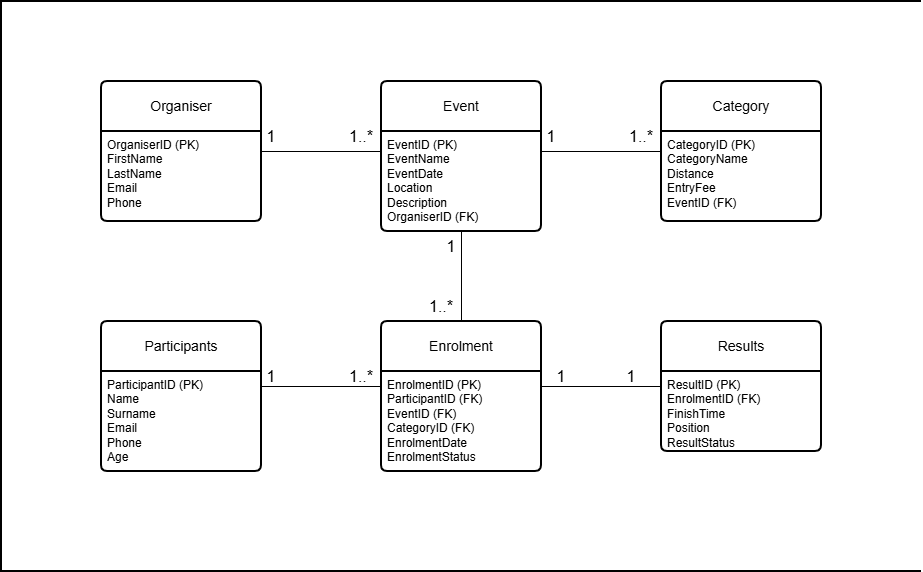

The diagram above was exported from draw.io. Its source (the exported page's mxGraphModel, read from the mxfile embedded in the PNG):
<mxGraphModel dx="2336" dy="1484" grid="1" gridSize="10" guides="1" tooltips="1" connect="1" arrows="1" fold="1" page="0" pageScale="1" pageWidth="850" pageHeight="1100" math="0" shadow="0">
  <root>
    <mxCell id="0" />
    <mxCell id="1" parent="0" />
    <mxCell id="WsoKKt1xFDTxWzycUkbX-1" parent="1" style="swimlane;childLayout=stackLayout;horizontal=1;startSize=50;horizontalStack=0;rounded=1;fontSize=14;fontStyle=0;strokeWidth=2;resizeParent=0;resizeLast=1;shadow=0;dashed=0;align=center;arcSize=4;whiteSpace=wrap;html=1;" value="Participants" vertex="1">
      <mxGeometry height="150" width="160" x="-760" y="-200" as="geometry" />
    </mxCell>
    <mxCell id="WsoKKt1xFDTxWzycUkbX-2" parent="WsoKKt1xFDTxWzycUkbX-1" style="align=left;strokeColor=none;fillColor=none;spacingLeft=4;spacingRight=4;fontSize=12;verticalAlign=top;resizable=0;rotatable=0;part=1;html=1;whiteSpace=wrap;" value="ParticipantID (PK)&lt;div&gt;Name&lt;/div&gt;&lt;div&gt;Surname&lt;/div&gt;&lt;div&gt;Email&lt;br&gt;Phone&lt;br&gt;Age&lt;/div&gt;" vertex="1">
      <mxGeometry height="100" width="160" y="50" as="geometry" />
    </mxCell>
    <mxCell id="WsoKKt1xFDTxWzycUkbX-3" parent="1" style="swimlane;childLayout=stackLayout;horizontal=1;startSize=50;horizontalStack=0;rounded=1;fontSize=14;fontStyle=0;strokeWidth=2;resizeParent=0;resizeLast=1;shadow=0;dashed=0;align=center;arcSize=4;whiteSpace=wrap;html=1;" value="Enrolment" vertex="1">
      <mxGeometry height="150" width="160" x="-480" y="-200" as="geometry" />
    </mxCell>
    <mxCell id="WsoKKt1xFDTxWzycUkbX-4" parent="WsoKKt1xFDTxWzycUkbX-3" style="align=left;strokeColor=none;fillColor=none;spacingLeft=4;spacingRight=4;fontSize=12;verticalAlign=top;resizable=0;rotatable=0;part=1;html=1;whiteSpace=wrap;" value="EnrolmentID (PK)&lt;div&gt;ParticipantID (FK)&lt;/div&gt;&lt;div&gt;EventID (FK)&lt;/div&gt;&lt;div&gt;CategoryID (FK)&lt;/div&gt;&lt;div&gt;EnrolmentDate&lt;/div&gt;&lt;div&gt;EnrolmentStatus&lt;/div&gt;" vertex="1">
      <mxGeometry height="100" width="160" y="50" as="geometry" />
    </mxCell>
    <mxCell id="WsoKKt1xFDTxWzycUkbX-5" parent="1" style="swimlane;childLayout=stackLayout;horizontal=1;startSize=50;horizontalStack=0;rounded=1;fontSize=14;fontStyle=0;strokeWidth=2;resizeParent=0;resizeLast=1;shadow=0;dashed=0;align=center;arcSize=4;whiteSpace=wrap;html=1;" value="Results" vertex="1">
      <mxGeometry height="130" width="160" x="-200" y="-200" as="geometry" />
    </mxCell>
    <mxCell id="WsoKKt1xFDTxWzycUkbX-6" parent="WsoKKt1xFDTxWzycUkbX-5" style="align=left;strokeColor=none;fillColor=none;spacingLeft=4;spacingRight=4;fontSize=12;verticalAlign=top;resizable=0;rotatable=0;part=1;html=1;whiteSpace=wrap;" value="ResultID (PK)&lt;div&gt;EnrolmentID (FK)&lt;/div&gt;&lt;div&gt;FinishTime&lt;br&gt;Position&lt;br&gt;ResultStatus&lt;/div&gt;" vertex="1">
      <mxGeometry height="80" width="160" y="50" as="geometry" />
    </mxCell>
    <mxCell id="WsoKKt1xFDTxWzycUkbX-7" parent="1" style="swimlane;childLayout=stackLayout;horizontal=1;startSize=50;horizontalStack=0;rounded=1;fontSize=14;fontStyle=0;strokeWidth=2;resizeParent=0;resizeLast=1;shadow=0;dashed=0;align=center;arcSize=4;whiteSpace=wrap;html=1;" value="Category" vertex="1">
      <mxGeometry height="140" width="160" x="-200" y="-440" as="geometry" />
    </mxCell>
    <mxCell id="WsoKKt1xFDTxWzycUkbX-8" parent="WsoKKt1xFDTxWzycUkbX-7" style="align=left;strokeColor=none;fillColor=none;spacingLeft=4;spacingRight=4;fontSize=12;verticalAlign=top;resizable=0;rotatable=0;part=1;html=1;whiteSpace=wrap;" value="CategoryID (PK)&lt;div&gt;CategoryName&lt;br&gt;Distance&lt;/div&gt;&lt;div&gt;EntryFee&lt;/div&gt;&lt;div&gt;EventID (FK)&lt;/div&gt;" vertex="1">
      <mxGeometry height="90" width="160" y="50" as="geometry" />
    </mxCell>
    <mxCell id="WsoKKt1xFDTxWzycUkbX-11" parent="1" style="swimlane;childLayout=stackLayout;horizontal=1;startSize=50;horizontalStack=0;rounded=1;fontSize=14;fontStyle=0;strokeWidth=2;resizeParent=0;resizeLast=1;shadow=0;dashed=0;align=center;arcSize=4;whiteSpace=wrap;html=1;" value="Organiser" vertex="1">
      <mxGeometry height="140" width="160" x="-760" y="-440" as="geometry">
        <mxRectangle height="50" width="100" x="-760" y="-440" as="alternateBounds" />
      </mxGeometry>
    </mxCell>
    <mxCell id="WsoKKt1xFDTxWzycUkbX-12" parent="WsoKKt1xFDTxWzycUkbX-11" style="align=left;strokeColor=none;fillColor=none;spacingLeft=4;spacingRight=4;fontSize=12;verticalAlign=top;resizable=0;rotatable=0;part=1;html=1;whiteSpace=wrap;" value="OrganiserID (PK)&lt;div&gt;FirstName&lt;/div&gt;&lt;div&gt;LastName&lt;/div&gt;&lt;div&gt;Email&lt;/div&gt;&lt;div&gt;Phone&lt;/div&gt;" vertex="1">
      <mxGeometry height="90" width="160" y="50" as="geometry" />
    </mxCell>
    <mxCell id="WsoKKt1xFDTxWzycUkbX-9" parent="1" style="swimlane;childLayout=stackLayout;horizontal=1;startSize=50;horizontalStack=0;rounded=1;fontSize=14;fontStyle=0;strokeWidth=2;resizeParent=0;resizeLast=1;shadow=0;dashed=0;align=center;arcSize=4;whiteSpace=wrap;html=1;" value="Event" vertex="1">
      <mxGeometry height="150" width="160" x="-480" y="-440" as="geometry" />
    </mxCell>
    <mxCell id="WsoKKt1xFDTxWzycUkbX-10" parent="WsoKKt1xFDTxWzycUkbX-9" style="align=left;strokeColor=none;fillColor=none;spacingLeft=4;spacingRight=4;fontSize=12;verticalAlign=top;resizable=0;rotatable=0;part=1;html=1;whiteSpace=wrap;" value="EventID (PK)&lt;div&gt;EventName&lt;/div&gt;&lt;div&gt;EventDate&lt;/div&gt;&lt;div&gt;Location&lt;br&gt;Description&lt;br&gt;OrganiserID (FK)&lt;/div&gt;" vertex="1">
      <mxGeometry height="100" width="160" y="50" as="geometry" />
    </mxCell>
    <mxCell id="WsoKKt1xFDTxWzycUkbX-15" parent="1" style="line;strokeWidth=1;rotatable=0;dashed=0;labelPosition=right;align=left;verticalAlign=middle;spacingTop=0;spacingLeft=6;points=[];portConstraint=eastwest;" value="" vertex="1">
      <mxGeometry height="10" width="120" x="-320" y="-140" as="geometry" />
    </mxCell>
    <mxCell id="WsoKKt1xFDTxWzycUkbX-16" parent="1" style="line;strokeWidth=1;rotatable=0;dashed=0;labelPosition=right;align=left;verticalAlign=middle;spacingTop=0;spacingLeft=6;points=[];portConstraint=eastwest;" value="" vertex="1">
      <mxGeometry height="10" width="120" x="-600" y="-140" as="geometry" />
    </mxCell>
    <mxCell id="WsoKKt1xFDTxWzycUkbX-17" parent="1" style="line;strokeWidth=1;rotatable=0;dashed=0;labelPosition=right;align=left;verticalAlign=middle;spacingTop=0;spacingLeft=6;points=[];portConstraint=eastwest;" value="" vertex="1">
      <mxGeometry height="10" width="120" x="-320" y="-375" as="geometry" />
    </mxCell>
    <mxCell id="WsoKKt1xFDTxWzycUkbX-18" parent="1" style="line;strokeWidth=1;rotatable=0;dashed=0;labelPosition=right;align=left;verticalAlign=middle;spacingTop=0;spacingLeft=6;points=[];portConstraint=eastwest;" value="" vertex="1">
      <mxGeometry height="10" width="120" x="-600" y="-375" as="geometry" />
    </mxCell>
    <mxCell id="WsoKKt1xFDTxWzycUkbX-20" edge="1" parent="1" source="WsoKKt1xFDTxWzycUkbX-3" style="endArrow=none;html=1;rounded=0;fontSize=12;startSize=8;endSize=8;curved=1;exitX=0.5;exitY=0;exitDx=0;exitDy=0;" value="">
      <mxGeometry height="50" relative="1" width="50" as="geometry">
        <mxPoint x="-450" y="-270" as="sourcePoint" />
        <mxPoint x="-400" y="-290" as="targetPoint" />
      </mxGeometry>
    </mxCell>
    <mxCell id="WsoKKt1xFDTxWzycUkbX-21" parent="1" style="text;html=1;whiteSpace=wrap;strokeColor=none;fillColor=none;align=center;verticalAlign=middle;rounded=0;fontSize=16;" value="1" vertex="1">
      <mxGeometry height="30" width="60" x="-620" y="-400" as="geometry" />
    </mxCell>
    <mxCell id="WsoKKt1xFDTxWzycUkbX-22" parent="1" style="text;html=1;whiteSpace=wrap;strokeColor=none;fillColor=none;align=center;verticalAlign=middle;rounded=0;fontSize=16;" value="1..*" vertex="1">
      <mxGeometry height="30" width="60" x="-530" y="-400" as="geometry" />
    </mxCell>
    <mxCell id="WsoKKt1xFDTxWzycUkbX-23" parent="1" style="text;html=1;whiteSpace=wrap;strokeColor=none;fillColor=none;align=center;verticalAlign=middle;rounded=0;fontSize=16;" value="1" vertex="1">
      <mxGeometry height="30" width="60" x="-340" y="-400" as="geometry" />
    </mxCell>
    <mxCell id="WsoKKt1xFDTxWzycUkbX-24" parent="1" style="text;html=1;whiteSpace=wrap;strokeColor=none;fillColor=none;align=center;verticalAlign=middle;rounded=0;fontSize=16;" value="1..*" vertex="1">
      <mxGeometry height="30" width="60" x="-250" y="-400" as="geometry" />
    </mxCell>
    <mxCell id="WsoKKt1xFDTxWzycUkbX-25" parent="1" style="text;html=1;whiteSpace=wrap;strokeColor=none;fillColor=none;align=center;verticalAlign=middle;rounded=0;fontSize=16;" value="1" vertex="1">
      <mxGeometry height="30" width="60" x="-330" y="-160" as="geometry" />
    </mxCell>
    <mxCell id="WsoKKt1xFDTxWzycUkbX-26" parent="1" style="text;html=1;whiteSpace=wrap;strokeColor=none;fillColor=none;align=center;verticalAlign=middle;rounded=0;fontSize=16;" value="1" vertex="1">
      <mxGeometry height="30" width="60" x="-260" y="-160" as="geometry" />
    </mxCell>
    <mxCell id="WsoKKt1xFDTxWzycUkbX-27" parent="1" style="text;html=1;whiteSpace=wrap;strokeColor=none;fillColor=none;align=center;verticalAlign=middle;rounded=0;fontSize=16;" value="1" vertex="1">
      <mxGeometry height="30" width="60" x="-620" y="-160" as="geometry" />
    </mxCell>
    <mxCell id="WsoKKt1xFDTxWzycUkbX-28" parent="1" style="text;html=1;whiteSpace=wrap;strokeColor=none;fillColor=none;align=center;verticalAlign=middle;rounded=0;fontSize=16;" value="1..*" vertex="1">
      <mxGeometry height="30" width="60" x="-530" y="-160" as="geometry" />
    </mxCell>
    <mxCell id="WsoKKt1xFDTxWzycUkbX-29" parent="1" style="text;html=1;whiteSpace=wrap;strokeColor=none;fillColor=none;align=center;verticalAlign=middle;rounded=0;fontSize=16;" value="1" vertex="1">
      <mxGeometry height="30" width="60" x="-440" y="-290" as="geometry" />
    </mxCell>
    <mxCell id="WsoKKt1xFDTxWzycUkbX-30" parent="1" style="text;html=1;whiteSpace=wrap;strokeColor=none;fillColor=none;align=center;verticalAlign=middle;rounded=0;fontSize=16;" value="1..*" vertex="1">
      <mxGeometry height="30" width="60" x="-450" y="-230" as="geometry" />
    </mxCell>
    <mxCell id="WsoKKt1xFDTxWzycUkbX-31" parent="1" style="strokeWidth=2;html=1;shape=mxgraph.flowchart.annotation_1;align=left;pointerEvents=1;" value="" vertex="1">
      <mxGeometry height="570" width="920" x="-860" y="-520" as="geometry" />
    </mxCell>
  </root>
</mxGraphModel>